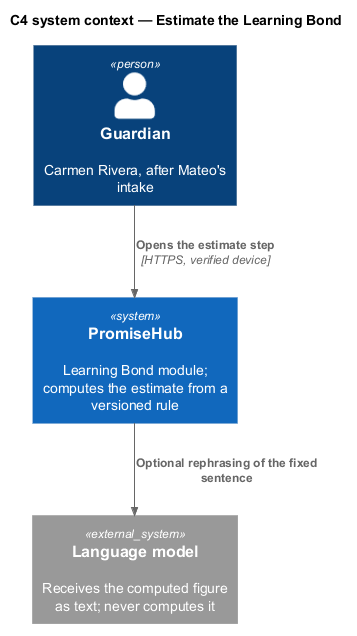

The diagram above was rendered by PlantUML. Its source (embedded in the PNG):
@startuml
!include <C4/C4_Context>
title C4 system context — Estimate the Learning Bond
Person(guardian, "Guardian", "Carmen Rivera, after Mateo's intake")
System(ph, "PromiseHub", "Learning Bond module; computes the estimate from a versioned rule")
System_Ext(llm, "Language model", "Receives the computed figure as text; never computes it")
Rel(guardian, ph, "Opens the estimate step", "HTTPS, verified device")
Rel(ph, llm, "Optional rephrasing of the fixed sentence")
@enduml